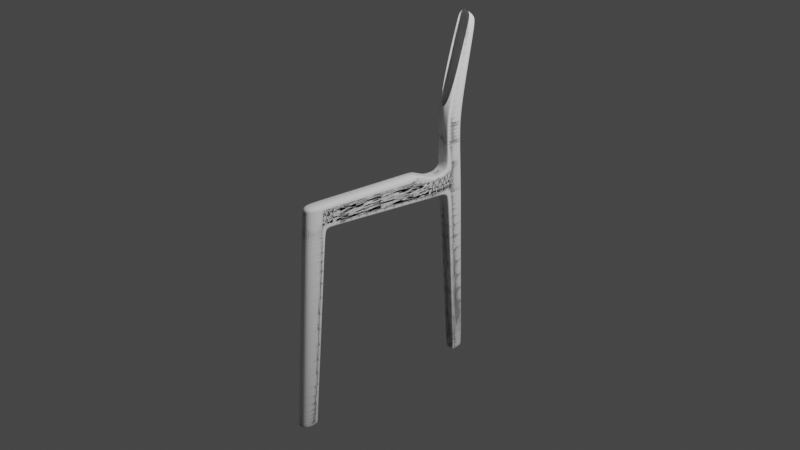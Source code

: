 # Source: chaise_avancement.blend  (saved by Blender 4.2.66; exported with 4.5.12 LTS)
import bpy
from mathutils import Matrix  # noqa: F401  (used for matrix-valued properties, if any)

bpy.ops.wm.read_factory_settings(use_empty=True)
scene = bpy.context.scene
scene.name = 'Scene'

# ---- collections
col_collection = bpy.data.collections.new('Collection'); scene.collection.children.link(col_collection)

# ---- world
world_world = bpy.data.worlds.new('World'); scene.world = world_world
world_world.use_nodes = True; world_world.node_tree.nodes.clear()
_N = world_world.node_tree.nodes; _L = world_world.node_tree.links
n0 = _N.new('ShaderNodeOutputWorld'); n0.name = 'World Output'; n0.location = (300, 300)
n1 = _N.new('ShaderNodeBackground'); n1.name = 'Background'; n1.location = (10, 300)
n1.inputs[0].default_value = (0.05088, 0.05088, 0.05088, 1.0)
_L.new(n1.outputs[0], n0.inputs[0])
n0.is_active_output = True
world_world.color = (0.05088, 0.05088, 0.05088)
world_world.use_sun_shadow = False
world_world.sun_shadow_jitter_overblur = 0.0

# ---- cameras
cam_camera = bpy.data.cameras.new('Camera')
cam_camera.clip_end = 100.0
cam_camera.ortho_scale = 7.314

# ---- lights
light_light = bpy.data.lights.new('Light', 'POINT')
light_light.transmission_factor = 0.0
light_light.energy = 1000.0
light_light.shadow_soft_size = 0.1
light_light.shadow_maximum_resolution = 0.006
light_light.use_absolute_resolution = True

# ---- meshes
me_cube_003 = bpy.data.meshes.new('Cube.003')
me_cube_003.from_pydata([(-1.0, -1.0, -1.0), (-1.0, -0.8804, 1.0), (-1.0, 0.8406, -1.0), (-1.0, 1.02, 0.9601), (1.0, -1.0, -1.0), (1.0, -0.8804, 1.0), (1.0, 0.8406, -1.0), (1.0, 1.02, 0.9601), (-1.0, 0.6115, 23.48), (-1.0, 3.114, 23.38), (1.0, 0.6115, 23.48), (1.0, 3.114, 23.38), (-1.0, 2.779, 20.72), (1.0, 2.779, 20.72), (1.0, 0.4169, 20.76), (-1.0, 0.4169, 20.76), (-1.0, 14.85, 22.77), (1.0, 14.85, 22.77), (-1.0, 17.02, 19.3), (1.0, 17.02, 19.3), (-1.0, 3.035, 22.71), (-1.0, 0.5689, 22.88), (1.0, 3.035, 22.71), (1.0, 0.5636, 22.81), (-1.0, 17.04, 21.74), (1.0, 17.04, 21.74), (-1.0, 18.23, 19.2), (1.0, 18.23, 19.2), (-1.0, 18.26, 21.69), (1.0, 18.26, 21.69), (-1.0, 19.29, 18.91), (1.0, 19.29, 18.91), (-1.0, 19.34, 22.26), (1.0, 19.34, 22.26), (-1.0, 22.01, 18.88), (1.0, 22.01, 18.88), (-1.0, 21.8, 22.23), (1.0, 21.8, 22.23), (-1.0, 19.61, 18.22), (1.0, 19.61, 18.22), (-1.0, 22.0, 18.27), (1.0, 22.0, 18.27), (-0.7415, 20.98, -1.052), (0.7415, 20.98, -1.052), (-0.7415, 22.75, -1.016), (0.7415, 22.75, -1.016), (-1.0, 19.09, 28.54), (1.0, 19.09, 28.54), (-1.0, 21.67, 28.25), (1.0, 21.67, 28.25), (1.0, 18.83, 21.81), (-1.0, 18.83, 21.81), (-1.0, 18.8, 19.11), (1.0, 18.8, 19.11), (-1.0, 21.61, 25.44), (1.0, 21.61, 25.44), (1.0, 19.2, 25.7), (-1.0, 19.2, 25.7), (-1.0, 21.7, 36.93), (1.0, 21.7, 36.93), (-1.0, 23.24, 36.6), (1.0, 23.24, 36.6), (-1.0, 22.2, 38.44), (1.0, 22.2, 38.44), (-1.0, 23.2, 37.65), (1.0, 23.2, 37.65), (1.0, 3.024, 22.62), (1.0, 0.5569, 22.72), (1.0, 17.04, 21.63), (-1.0, 3.024, 22.62), (-1.0, 0.562, 22.79), (-1.0, 17.04, 21.63), (1.0, 18.26, 21.57), (-1.0, 18.26, 21.57), (1.0, 19.34, 22.1), (-1.0, 19.34, 22.1), (1.0, 21.81, 22.08), (-1.0, 21.81, 22.08), (1.0, 18.83, 21.68), (-1.0, 18.83, 21.68), (-1.0, 14.71, 22.77), (-1.0, 16.85, 19.31), (1.0, 16.85, 19.31), (1.0, 14.71, 22.77), (1.0, 16.88, 21.75), (-1.0, 16.88, 21.75), (-1.0, 16.88, 21.64), (1.0, 16.88, 21.64), (-1.0, 19.47, 22.26), (-1.0, 19.44, 18.91), (1.0, 19.44, 18.91), (1.0, 19.47, 22.26), (-1.0, 19.75, 18.23), (1.0, 19.75, 18.23), (-0.7415, 21.08, -1.05), (0.7415, 21.08, -1.05), (-1.0, 19.24, 28.53), (1.0, 19.24, 28.53), (1.0, 19.34, 25.69), (-1.0, 19.34, 25.69), (-1.0, 21.79, 36.91), (1.0, 21.79, 36.91), (-1.0, 22.25, 38.39), (1.0, 22.25, 38.39), (1.0, 19.47, 22.1), (-1.0, 19.47, 22.1), (-1.0, 3.914, 20.61), (1.0, 3.914, 20.61), (1.0, 4.05, 23.33), (-1.0, 4.05, 23.33), (1.0, 4.153, 22.63), (-1.0, 4.153, 22.63), (-1.0, 4.142, 22.54), (1.0, 4.142, 22.54), (1.0, 2.645, 19.22), (1.0, 0.3183, 19.26), (-1.0, 2.645, 19.22), (-1.0, 0.3183, 19.26), (-1.0, 0.6342, -1.0), (-1.0, 0.8068, 0.9646), (1.0, 0.6342, -1.0), (1.0, 0.8068, 0.9646), (-1.0, 2.833, 23.39), (1.0, 2.833, 23.39), (-1.0, 2.514, 20.73), (1.0, 2.514, 20.73), (-1.0, 2.759, 22.73), (1.0, 2.758, 22.72), (1.0, 2.747, 22.63), (-1.0, 2.748, 22.64), (1.0, 2.384, 19.23), (-1.0, 2.384, 19.23), (1.0, 2.825, 21.08), (1.0, 0.4433, 21.13), (1.0, 17.02, 19.74), (1.0, 18.24, 19.65), (1.0, 19.3, 19.51), (1.0, 21.97, 19.49), (-1.0, 18.81, 19.6), (-1.0, 2.825, 21.08), (-1.0, 0.4442, 21.14), (-1.0, 17.02, 19.74), (-1.0, 18.24, 19.65), (-1.0, 19.3, 19.51), (-1.0, 21.97, 19.49), (1.0, 18.81, 19.6), (-1.0, 16.86, 19.75), (1.0, 16.86, 19.75), (-1.0, 19.44, 19.51), (1.0, 19.44, 19.51), (1.0, 3.957, 20.97), (-1.0, 3.957, 20.97), (-1.0, 2.558, 21.09), (1.0, 2.558, 21.09), (-1.0, -1.0, -1.0), (-1.0, 0.8406, -1.0), (1.0, 0.8406, -1.0), (1.0, -1.0, -1.0), (1.0, 0.6342, -1.0), (-1.0, 0.6342, -1.0), (-0.7415, 22.75, -1.016), (-0.7415, 20.98, -1.052), (0.7415, 20.98, -1.052), (0.7415, 22.75, -1.016), (0.7415, 21.08, -1.05), (-0.7415, 21.08, -1.05)], [], [(159, 119, 3, 155), (155, 3, 7, 156), (158, 121, 5, 157), (157, 5, 1, 154), (118, 120, 4, 0), (85, 80, 16, 24), (123, 122, 8, 10), (127, 22, 11, 123), (126, 21, 8, 122), (21, 23, 10, 8), (117, 115, 14, 15), (131, 117, 15, 124), (130, 114, 13, 125), (114, 116, 12, 13), (25, 24, 16, 17), (82, 81, 18, 19), (147, 82, 19, 134), (80, 83, 17, 16), (83, 84, 25, 17), (19, 18, 26, 27), (70, 67, 23, 21), (129, 70, 21, 126), (128, 66, 22, 127), (86, 85, 24, 71), (51, 50, 33, 32), (71, 24, 28, 73), (24, 25, 29, 28), (134, 19, 27, 135), (105, 88, 36, 77), (53, 52, 30, 31), (79, 51, 32, 75), (145, 53, 31, 136), (76, 77, 36, 37), (149, 90, 35, 137), (55, 54, 48, 49), (89, 34, 40, 92), (165, 160, 44, 94), (34, 35, 41, 40), (90, 31, 39, 93), (31, 30, 38, 39), (95, 94, 44, 45), (162, 161, 42, 43), (164, 162, 43, 95), (160, 163, 45, 44), (96, 46, 58, 100), (57, 56, 47, 46), (99, 57, 46, 96), (98, 55, 49, 97), (135, 27, 53, 145), (73, 28, 51, 79), (27, 26, 52, 53), (28, 29, 50, 51), (91, 37, 55, 98), (88, 32, 57, 99), (32, 33, 56, 57), (37, 36, 54, 55), (100, 58, 62, 102), (97, 49, 61, 101), (49, 48, 60, 61), (102, 103, 65, 64), (101, 61, 65, 103), (61, 60, 64, 65), (142, 73, 79, 138), (29, 72, 78, 50), (91, 104, 76, 37), (137, 144, 77, 76), (50, 78, 74, 33), (138, 79, 75, 143), (148, 105, 77, 144), (25, 68, 72, 29), (141, 71, 73, 142), (146, 86, 71, 141), (153, 132, 66, 128), (152, 140, 70, 129), (140, 133, 67, 70), (84, 87, 68, 25), (110, 113, 87, 84), (151, 112, 86, 146), (112, 111, 85, 86), (108, 110, 84, 83), (109, 108, 83, 80), (150, 107, 82, 147), (107, 106, 81, 82), (111, 109, 80, 85), (143, 75, 105, 148), (33, 74, 104, 91), (59, 101, 103, 63), (62, 63, 103, 102), (47, 97, 101, 59), (60, 100, 102, 64), (36, 88, 99, 54), (33, 91, 98, 56), (56, 98, 97, 47), (54, 99, 96, 48), (48, 96, 100, 60), (163, 164, 95, 45), (43, 42, 94, 95), (35, 90, 93, 41), (161, 165, 94, 42), (30, 89, 92, 38), (136, 31, 90, 149), (75, 32, 88, 105), (20, 9, 109, 111), (13, 12, 106, 107), (132, 13, 107, 150), (9, 11, 108, 109), (11, 22, 110, 108), (69, 20, 111, 112), (139, 69, 112, 151), (22, 66, 113, 110), (7, 3, 116, 114), (121, 7, 114, 130), (119, 1, 117, 131), (1, 5, 115, 117), (3, 119, 131, 116), (5, 121, 130, 115), (139, 152, 129, 69), (133, 153, 128, 67), (67, 128, 127, 23), (69, 129, 126, 20), (115, 130, 125, 14), (116, 131, 124, 12), (20, 126, 122, 9), (23, 127, 123, 10), (11, 9, 122, 123), (2, 6, 120, 118), (156, 7, 121, 158), (154, 1, 119, 159), (14, 125, 153, 133), (12, 124, 152, 139), (12, 139, 151, 106), (66, 132, 150, 113), (74, 136, 149, 104), (30, 143, 148, 89), (113, 150, 147, 87), (106, 151, 146, 81), (15, 14, 133, 140), (124, 15, 140, 152), (125, 13, 132, 153), (81, 146, 141, 18), (18, 141, 142, 26), (89, 148, 144, 34), (52, 138, 143, 30), (35, 34, 144, 137), (26, 142, 138, 52), (72, 135, 145, 78), (104, 149, 137, 76), (78, 145, 136, 74), (68, 134, 135, 72), (87, 147, 134, 68), (0, 154, 159, 118), (6, 156, 158, 120), (4, 157, 154, 0), (120, 158, 157, 4), (2, 155, 156, 6), (118, 159, 155, 2), (38, 92, 165, 161), (41, 93, 164, 163), (40, 41, 163, 160), (93, 39, 162, 164), (39, 38, 161, 162), (92, 40, 160, 165)])
_uv = me_cube_003.uv_layers.new(name='UVMap')
_uv.uv.foreach_set('vector', [0.375, 0.222, 0.625, 0.222, 0.625, 0.25, 0.375, 0.25, 0.375, 0.25, 0.625, 0.25, 0.625, 0.5, 0.375, 0.5, 0.375, 0.528, 0.625, 0.528, 0.625, 0.75, 0.375, 0.75, 0.375, 0.75, 0.625, 0.75, 0.625, 1.0, 0.375, 1.0, 0.125, 0.528, 0.375, 0.528, 0.375, 0.75, 0.125, 0.75, 0.625, 0.25, 0.625, 0.25, 0.625, 0.25, 0.625, 0.25, 0.625, 0.528, 0.875, 0.528, 0.875, 0.75, 0.625, 0.75, 0.625, 0.528, 0.625, 0.5, 0.625, 0.5, 0.625, 0.528, 0.625, 0.222, 0.625, 0.0, 0.625, 0.0, 0.625, 0.222, 0.625, 1.0, 0.625, 0.75, 0.625, 0.75, 0.625, 1.0, 0.625, 1.0, 0.625, 0.75, 0.625, 0.75, 0.625, 1.0, 0.625, 0.222, 0.625, 0.0, 0.625, 0.0, 0.625, 0.222, 0.625, 0.528, 0.625, 0.5, 0.625, 0.5, 0.625, 0.528, 0.625, 0.5, 0.625, 0.25, 0.625, 0.25, 0.625, 0.5, 0.625, 0.5, 0.625, 0.25, 0.625, 0.25, 0.625, 0.5, 0.625, 0.5, 0.625, 0.25, 0.625, 0.25, 0.625, 0.5, 0.625, 0.5, 0.625, 0.5, 0.625, 0.5, 0.625, 0.5, 0.875, 0.5, 0.625, 0.5, 0.625, 0.5, 0.875, 0.5, 0.625, 0.5, 0.625, 0.5, 0.625, 0.5, 0.625, 0.5, 0.625, 0.5, 0.625, 0.25, 0.625, 0.25, 0.625, 0.5, 0.625, 1.0, 0.625, 0.75, 0.625, 0.75, 0.625, 1.0, 0.625, 0.222, 0.625, 0.0, 0.625, 0.0, 0.625, 0.222, 0.625, 0.528, 0.625, 0.5, 0.625, 0.5, 0.625, 0.528, 0.625, 0.25, 0.625, 0.25, 0.625, 0.25, 0.625, 0.25, 0.625, 0.25, 0.625, 0.5, 0.625, 0.5, 0.625, 0.25, 0.625, 0.25, 0.625, 0.25, 0.625, 0.25, 0.625, 0.25, 0.625, 0.25, 0.625, 0.5, 0.625, 0.5, 0.625, 0.25, 0.625, 0.5, 0.625, 0.5, 0.625, 0.5, 0.625, 0.5, 0.625, 0.25, 0.625, 0.25, 0.625, 0.25, 0.625, 0.25, 0.625, 0.5, 0.625, 0.25, 0.625, 0.25, 0.625, 0.5, 0.625, 0.25, 0.625, 0.25, 0.625, 0.25, 0.625, 0.25, 0.625, 0.5, 0.625, 0.5, 0.625, 0.5, 0.625, 0.5, 0.625, 0.5, 0.625, 0.25, 0.625, 0.25, 0.625, 0.5, 0.625, 0.5, 0.625, 0.5, 0.625, 0.5, 0.625, 0.5, 0.625, 0.5, 0.625, 0.25, 0.625, 0.25, 0.625, 0.5, 0.625, 0.25, 0.625, 0.25, 0.625, 0.25, 0.625, 0.25, 0.625, 0.25, 0.625, 0.25, 0.625, 0.25, 0.625, 0.25, 0.625, 0.25, 0.625, 0.5, 0.625, 0.5, 0.625, 0.25, 0.625, 0.5, 0.625, 0.5, 0.625, 0.5, 0.625, 0.5, 0.625, 0.5, 0.625, 0.25, 0.625, 0.25, 0.625, 0.5, 0.625, 0.5, 0.625, 0.25, 0.625, 0.25, 0.625, 0.5, 0.625, 0.5, 0.625, 0.25, 0.625, 0.25, 0.625, 0.5, 0.625, 0.5, 0.625, 0.5, 0.625, 0.5, 0.625, 0.5, 0.625, 0.25, 0.625, 0.5, 0.625, 0.5, 0.625, 0.25, 0.625, 0.25, 0.625, 0.25, 0.625, 0.25, 0.625, 0.25, 0.625, 0.25, 0.625, 0.5, 0.625, 0.5, 0.625, 0.25, 0.625, 0.25, 0.625, 0.25, 0.625, 0.25, 0.625, 0.25, 0.625, 0.5, 0.625, 0.5, 0.625, 0.5, 0.625, 0.5, 0.625, 0.5, 0.625, 0.5, 0.625, 0.5, 0.625, 0.5, 0.625, 0.25, 0.625, 0.25, 0.625, 0.25, 0.625, 0.25, 0.625, 0.5, 0.625, 0.25, 0.625, 0.25, 0.625, 0.5, 0.625, 0.25, 0.625, 0.5, 0.625, 0.5, 0.625, 0.25, 0.625, 0.5, 0.625, 0.5, 0.625, 0.5, 0.625, 0.5, 0.625, 0.25, 0.625, 0.25, 0.625, 0.25, 0.625, 0.25, 0.625, 0.25, 0.625, 0.5, 0.625, 0.5, 0.625, 0.25, 0.625, 0.5, 0.625, 0.25, 0.625, 0.25, 0.625, 0.5, 0.625, 0.25, 0.625, 0.25, 0.625, 0.25, 0.625, 0.25, 0.625, 0.5, 0.625, 0.5, 0.625, 0.5, 0.625, 0.5, 0.625, 0.5, 0.625, 0.25, 0.625, 0.25, 0.625, 0.5, 0.625, 0.25, 0.625, 0.5, 0.625, 0.5, 0.625, 0.25, 0.625, 0.5, 0.625, 0.5, 0.625, 0.5, 0.625, 0.5, 0.625, 0.5, 0.625, 0.25, 0.625, 0.25, 0.625, 0.5, 0.625, 0.25, 0.625, 0.25, 0.625, 0.25, 0.625, 0.25, 0.625, 0.5, 0.625, 0.5, 0.625, 0.5, 0.625, 0.5, 0.625, 0.5, 0.625, 0.5, 0.625, 0.5, 0.625, 0.5, 0.625, 0.5, 0.625, 0.25, 0.625, 0.25, 0.625, 0.5, 0.625, 0.5, 0.625, 0.5, 0.625, 0.5, 0.625, 0.5, 0.625, 0.25, 0.625, 0.25, 0.625, 0.25, 0.625, 0.25, 0.625, 0.25, 0.625, 0.25, 0.625, 0.25, 0.625, 0.25, 0.625, 0.5, 0.625, 0.5, 0.625, 0.5, 0.625, 0.5, 0.625, 0.25, 0.625, 0.25, 0.625, 0.25, 0.625, 0.25, 0.625, 0.25, 0.625, 0.25, 0.625, 0.25, 0.625, 0.25, 0.625, 0.528, 0.625, 0.5, 0.625, 0.5, 0.625, 0.528, 0.625, 0.222, 0.625, 0.0, 0.625, 0.0, 0.625, 0.222, 0.625, 1.0, 0.625, 0.75, 0.625, 0.75, 0.625, 1.0, 0.625, 0.5, 0.625, 0.5, 0.625, 0.5, 0.625, 0.5, 0.625, 0.5, 0.625, 0.5, 0.625, 0.5, 0.625, 0.5, 0.625, 0.25, 0.625, 0.25, 0.625, 0.25, 0.625, 0.25, 0.625, 0.25, 0.625, 0.25, 0.625, 0.25, 0.625, 0.25, 0.625, 0.5, 0.625, 0.5, 0.625, 0.5, 0.625, 0.5, 0.875, 0.5, 0.625, 0.5, 0.625, 0.5, 0.875, 0.5, 0.625, 0.5, 0.625, 0.5, 0.625, 0.5, 0.625, 0.5, 0.625, 0.5, 0.625, 0.25, 0.625, 0.25, 0.625, 0.5, 0.625, 0.25, 0.625, 0.25, 0.625, 0.25, 0.625, 0.25, 0.625, 0.25, 0.625, 0.25, 0.625, 0.25, 0.625, 0.25, 0.625, 0.5, 0.625, 0.5, 0.625, 0.5, 0.625, 0.5, 0.625, 0.5, 0.625, 0.5, 0.625, 0.5, 0.625, 0.5, 0.625, 0.25, 0.625, 0.5, 0.625, 0.5, 0.625, 0.25, 0.625, 0.5, 0.625, 0.5, 0.625, 0.5, 0.625, 0.5, 0.625, 0.25, 0.625, 0.25, 0.625, 0.25, 0.625, 0.25, 0.625, 0.25, 0.625, 0.25, 0.625, 0.25, 0.625, 0.25, 0.625, 0.5, 0.625, 0.5, 0.625, 0.5, 0.625, 0.5, 0.625, 0.5, 0.625, 0.5, 0.625, 0.5, 0.625, 0.5, 0.625, 0.25, 0.625, 0.25, 0.625, 0.25, 0.625, 0.25, 0.625, 0.25, 0.625, 0.25, 0.625, 0.25, 0.625, 0.25, 0.625, 0.5, 0.625, 0.5, 0.625, 0.5, 0.625, 0.5, 0.625, 0.5, 0.625, 0.25, 0.625, 0.25, 0.625, 0.5, 0.625, 0.5, 0.625, 0.5, 0.625, 0.5, 0.625, 0.5, 0.625, 0.25, 0.625, 0.25, 0.625, 0.25, 0.625, 0.25, 0.625, 0.25, 0.625, 0.25, 0.625, 0.25, 0.625, 0.25, 0.625, 0.5, 0.625, 0.5, 0.625, 0.5, 0.625, 0.5, 0.625, 0.25, 0.625, 0.25, 0.625, 0.25, 0.625, 0.25, 0.625, 0.25, 0.625, 0.25, 0.625, 0.25, 0.625, 0.25, 0.625, 0.5, 0.625, 0.25, 0.625, 0.25, 0.625, 0.5, 0.625, 0.5, 0.625, 0.5, 0.625, 0.5, 0.625, 0.5, 0.875, 0.5, 0.625, 0.5, 0.625, 0.5, 0.875, 0.5, 0.625, 0.5, 0.625, 0.5, 0.625, 0.5, 0.625, 0.5, 0.625, 0.25, 0.625, 0.25, 0.625, 0.25, 0.625, 0.25, 0.625, 0.25, 0.625, 0.25, 0.625, 0.25, 0.625, 0.25, 0.625, 0.5, 0.625, 0.5, 0.625, 0.5, 0.625, 0.5, 0.625, 0.5, 0.625, 0.25, 0.625, 0.25, 0.625, 0.5, 0.625, 0.528, 0.625, 0.5, 0.625, 0.5, 0.625, 0.528, 0.625, 0.222, 0.625, 0.0, 0.625, 0.0, 0.625, 0.222, 0.625, 1.0, 0.625, 0.75, 0.625, 0.75, 0.625, 1.0, 0.625, 0.25, 0.625, 0.222, 0.625, 0.222, 0.625, 0.25, 0.625, 0.75, 0.625, 0.528, 0.625, 0.528, 0.625, 0.75, 0.625, 0.25, 0.625, 0.222, 0.625, 0.222, 0.625, 0.25, 0.625, 0.75, 0.625, 0.528, 0.625, 0.528, 0.625, 0.75, 0.625, 0.75, 0.625, 0.528, 0.625, 0.528, 0.625, 0.75, 0.625, 0.25, 0.625, 0.222, 0.625, 0.222, 0.625, 0.25, 0.625, 0.75, 0.625, 0.528, 0.625, 0.528, 0.625, 0.75, 0.625, 0.25, 0.625, 0.222, 0.625, 0.222, 0.625, 0.25, 0.625, 0.25, 0.625, 0.222, 0.625, 0.222, 0.625, 0.25, 0.625, 0.75, 0.625, 0.528, 0.625, 0.528, 0.625, 0.75, 0.625, 0.5, 0.875, 0.5, 0.875, 0.528, 0.625, 0.528, 0.125, 0.5, 0.375, 0.5, 0.375, 0.528, 0.125, 0.528, 0.375, 0.5, 0.625, 0.5, 0.625, 0.528, 0.375, 0.528, 0.375, 0.0, 0.625, 0.0, 0.625, 0.222, 0.375, 0.222, 0.625, 0.75, 0.625, 0.528, 0.625, 0.528, 0.625, 0.75, 0.625, 0.25, 0.625, 0.222, 0.625, 0.222, 0.625, 0.25, 0.625, 0.25, 0.625, 0.25, 0.625, 0.25, 0.625, 0.25, 0.625, 0.5, 0.625, 0.5, 0.625, 0.5, 0.625, 0.5, 0.625, 0.5, 0.625, 0.5, 0.625, 0.5, 0.625, 0.5, 0.625, 0.25, 0.625, 0.25, 0.625, 0.25, 0.625, 0.25, 0.625, 0.5, 0.625, 0.5, 0.625, 0.5, 0.625, 0.5, 0.625, 0.25, 0.625, 0.25, 0.625, 0.25, 0.625, 0.25, 0.625, 1.0, 0.625, 0.75, 0.625, 0.75, 0.625, 1.0, 0.625, 0.222, 0.625, 0.0, 0.625, 0.0, 0.625, 0.222, 0.625, 0.528, 0.625, 0.5, 0.625, 0.5, 0.625, 0.528, 0.625, 0.25, 0.625, 0.25, 0.625, 0.25, 0.625, 0.25, 0.625, 0.25, 0.625, 0.25, 0.625, 0.25, 0.625, 0.25, 0.625, 0.25, 0.625, 0.25, 0.625, 0.25, 0.625, 0.25, 0.625, 0.25, 0.625, 0.25, 0.625, 0.25, 0.625, 0.25, 0.625, 0.5, 0.625, 0.25, 0.625, 0.25, 0.625, 0.5, 0.625, 0.25, 0.625, 0.25, 0.625, 0.25, 0.625, 0.25, 0.625, 0.5, 0.625, 0.5, 0.625, 0.5, 0.625, 0.5, 0.625, 0.5, 0.625, 0.5, 0.625, 0.5, 0.625, 0.5, 0.625, 0.5, 0.625, 0.5, 0.625, 0.5, 0.625, 0.5, 0.625, 0.5, 0.625, 0.5, 0.625, 0.5, 0.625, 0.5, 0.625, 0.5, 0.625, 0.5, 0.625, 0.5, 0.625, 0.5, 0.375, 0.0, 0.375, 0.0, 0.375, 0.222, 0.375, 0.222, 0.375, 0.5, 0.375, 0.5, 0.375, 0.528, 0.375, 0.528, 0.375, 0.75, 0.375, 0.75, 0.375, 1.0, 0.375, 1.0, 0.375, 0.528, 0.375, 0.528, 0.375, 0.75, 0.375, 0.75, 0.375, 0.25, 0.375, 0.25, 0.375, 0.5, 0.375, 0.5, 0.375, 0.222, 0.375, 0.222, 0.375, 0.25, 0.375, 0.25, 0.625, 0.25, 0.625, 0.25, 0.625, 0.25, 0.625, 0.25, 0.625, 0.5, 0.625, 0.5, 0.625, 0.5, 0.625, 0.5, 0.625, 0.25, 0.625, 0.5, 0.625, 0.5, 0.625, 0.25, 0.625, 0.5, 0.625, 0.5, 0.625, 0.5, 0.625, 0.5, 0.625, 0.5, 0.625, 0.25, 0.625, 0.25, 0.625, 0.5, 0.625, 0.25, 0.625, 0.25, 0.625, 0.25, 0.625, 0.25])
me_cube_003.update()

# ---- objects
ob_centre__symetry = bpy.data.objects.new('Centre _symetry', None)
ob_light = bpy.data.objects.new('Light', light_light)
ob_camera = bpy.data.objects.new('Camera', cam_camera)
ob_empty = bpy.data.objects.new('Empty', None)
ob_empty_001 = bpy.data.objects.new('Empty.001', None)
ob_empty_002 = bpy.data.objects.new('Empty.002', None)
ob_cube = bpy.data.objects.new('Cube', me_cube_003)

# ---- transforms, parenting, visibility, modifiers, constraints
ob_centre__symetry.location = (0.0, 0.0, 0.0)
ob_light.location = (4.076, 1.005, 5.904)
ob_light.rotation_euler = (0.6503, 0.05522, 1.866)
ob_light.lock_rotations_4d = False
ob_light.empty_display_type = 'ARROWS'
ob_light.color = (0.0, 0.0, 0.0, 0.0)
ob_light.lineart.crease_threshold = 0.0
ob_camera.location = (6.947, -6.313, 6.406)
ob_camera.rotation_euler = (1.109, 0.0, 0.8149)
ob_camera.lock_rotations_4d = False
ob_camera.empty_display_type = 'ARROWS'
ob_camera.color = (0.0, 0.0, 0.0, 0.0)
ob_camera.display_type = 'WIRE'
ob_camera.lineart.crease_threshold = 0.0
ob_empty.location = (0.0, 0.0, 0.0)
ob_empty.empty_display_type = 'IMAGE'
ob_empty.empty_display_size = 5.0
ob_empty.use_empty_image_alpha = True
ob_empty.color = (1.0, 1.0, 1.0, 0.5072)
ob_empty_001.location = (0.0, 0.0, 1.964)
ob_empty_001.rotation_euler = (1.571, -0.0, 1.571)
ob_empty_001.scale = (0.9667, 0.9667, 0.9667)
ob_empty_001.empty_display_type = 'IMAGE'
ob_empty_001.empty_display_size = 5.0
ob_empty_001.use_empty_image_alpha = True
ob_empty_001.color = (1.0, 1.0, 1.0, 0.5072)
ob_empty_002.location = (0.0, 0.0, 2.036)
ob_empty_002.rotation_euler = (1.571, -0.0, -0.0)
ob_empty_002.empty_display_type = 'IMAGE'
ob_empty_002.empty_display_size = 5.0
ob_empty_002.use_empty_image_alpha = True
ob_empty_002.color = (1.0, 1.0, 1.0, 0.5072)
ob_cube.location = (0.06008, -1.031, 0.09507)
ob_cube.scale = (0.06965, 0.09203, 0.09203)
_m = ob_cube.modifiers.new('Mirror', 'MIRROR')
_m = ob_cube.modifiers.new('Subdivision', 'SUBSURF')
_m.levels = 3
_m.render_levels = 3

# ---- collection membership
scene.collection.objects.link(ob_centre__symetry)
col_collection.objects.link(ob_light)
col_collection.objects.link(ob_camera)
col_collection.objects.link(ob_empty)
col_collection.objects.link(ob_empty_001)
col_collection.objects.link(ob_empty_002)
col_collection.objects.link(ob_cube)

# ---- scene / render settings (as saved in the file)
scene.camera = ob_camera
scene.frame_start = 1; scene.frame_end = 250; scene.frame_set(0)
scene.render.engine = 'BLENDER_EEVEE_NEXT'
scene.cycles.sampling_pattern = 'TABULATED_SOBOL'
scene.view_settings.view_transform = 'Filmic'
bpy.context.view_layer.update()
